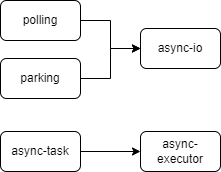

The diagram above was exported from draw.io. Its source (the exported page's mxGraphModel, read from the mxfile embedded in the PNG):
<mxGraphModel dx="2074" dy="1196" grid="1" gridSize="10" guides="1" tooltips="1" connect="1" arrows="1" fold="1" page="1" pageScale="1" pageWidth="827" pageHeight="1169" math="0" shadow="0">
  <root>
    <mxCell id="0" />
    <mxCell id="1" parent="0" />
    <mxCell id="yEK5gBYYrBqdeFEeZC2t-11" style="edgeStyle=orthogonalEdgeStyle;rounded=0;orthogonalLoop=1;jettySize=auto;html=1;entryX=0;entryY=0.5;entryDx=0;entryDy=0;" parent="1" source="yEK5gBYYrBqdeFEeZC2t-1" target="yEK5gBYYrBqdeFEeZC2t-5" edge="1">
      <mxGeometry relative="1" as="geometry" />
    </mxCell>
    <mxCell id="yEK5gBYYrBqdeFEeZC2t-1" value="polling" style="rounded=1;whiteSpace=wrap;html=1;" parent="1" vertex="1">
      <mxGeometry x="100" y="422" width="80" height="40" as="geometry" />
    </mxCell>
    <mxCell id="yEK5gBYYrBqdeFEeZC2t-5" value="async-io" style="rounded=1;whiteSpace=wrap;html=1;" parent="1" vertex="1">
      <mxGeometry x="240" y="450" width="80" height="40" as="geometry" />
    </mxCell>
    <mxCell id="yEK5gBYYrBqdeFEeZC2t-9" value="" style="edgeStyle=orthogonalEdgeStyle;rounded=0;orthogonalLoop=1;jettySize=auto;html=1;" parent="1" source="yEK5gBYYrBqdeFEeZC2t-7" target="yEK5gBYYrBqdeFEeZC2t-8" edge="1">
      <mxGeometry relative="1" as="geometry" />
    </mxCell>
    <mxCell id="yEK5gBYYrBqdeFEeZC2t-7" value="async-task" style="rounded=1;whiteSpace=wrap;html=1;" parent="1" vertex="1">
      <mxGeometry x="100" y="553" width="80" height="40" as="geometry" />
    </mxCell>
    <mxCell id="yEK5gBYYrBqdeFEeZC2t-8" value="async-executor" style="rounded=1;whiteSpace=wrap;html=1;" parent="1" vertex="1">
      <mxGeometry x="240" y="553" width="80" height="40" as="geometry" />
    </mxCell>
    <mxCell id="cnznai0CSbdlHXXBMKut-2" style="edgeStyle=orthogonalEdgeStyle;rounded=0;orthogonalLoop=1;jettySize=auto;html=1;entryX=0;entryY=0.5;entryDx=0;entryDy=0;" edge="1" parent="1" source="cnznai0CSbdlHXXBMKut-1" target="yEK5gBYYrBqdeFEeZC2t-5">
      <mxGeometry relative="1" as="geometry" />
    </mxCell>
    <mxCell id="cnznai0CSbdlHXXBMKut-1" value="parking" style="rounded=1;whiteSpace=wrap;html=1;" vertex="1" parent="1">
      <mxGeometry x="100" y="480" width="80" height="40" as="geometry" />
    </mxCell>
  </root>
</mxGraphModel>